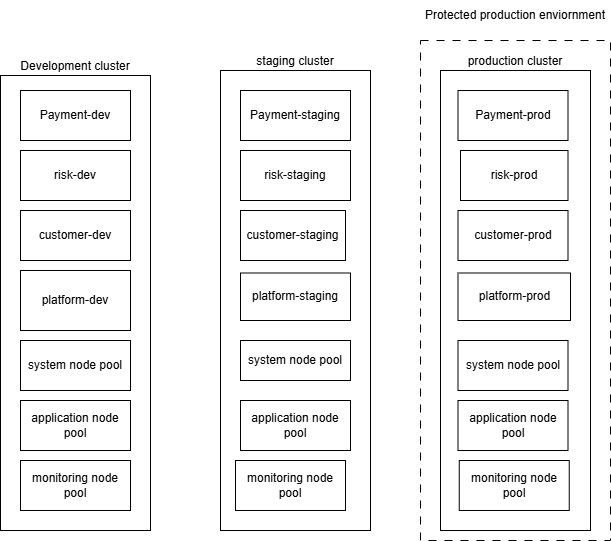

The diagram above was exported from draw.io. Its source (the exported page's mxGraphModel, read from the mxfile embedded in the PNG):
<mxGraphModel dx="1084" dy="555" grid="1" gridSize="10" guides="1" tooltips="1" connect="1" arrows="1" fold="1" page="1" pageScale="1" pageWidth="850" pageHeight="1100" math="0" shadow="0">
  <root>
    <mxCell id="0" />
    <mxCell id="1" parent="0" />
    <mxCell id="K91wSKH2-tO-de5EhKie-1" parent="1" style="rounded=0;whiteSpace=wrap;html=1;labelPosition=center;verticalLabelPosition=top;align=center;verticalAlign=bottom;" value="Development cluster" vertex="1">
      <mxGeometry height="455" width="150" x="110" y="165" as="geometry" />
    </mxCell>
    <mxCell id="K91wSKH2-tO-de5EhKie-2" parent="1" style="rounded=0;whiteSpace=wrap;html=1;" value="Payment-dev" vertex="1">
      <mxGeometry height="50" width="110" x="130" y="180" as="geometry" />
    </mxCell>
    <mxCell id="K91wSKH2-tO-de5EhKie-3" parent="1" style="rounded=0;whiteSpace=wrap;html=1;" value="risk-dev" vertex="1">
      <mxGeometry height="50" width="110" x="130" y="240" as="geometry" />
    </mxCell>
    <mxCell id="K91wSKH2-tO-de5EhKie-4" parent="1" style="rounded=0;whiteSpace=wrap;html=1;" value="customer-dev" vertex="1">
      <mxGeometry height="50" width="110" x="130" y="300" as="geometry" />
    </mxCell>
    <mxCell id="K91wSKH2-tO-de5EhKie-5" parent="1" style="rounded=0;whiteSpace=wrap;html=1;" value="platform-dev" vertex="1">
      <mxGeometry height="60" width="110" x="130" y="360" as="geometry" />
    </mxCell>
    <mxCell id="K91wSKH2-tO-de5EhKie-7" parent="1" style="rounded=0;whiteSpace=wrap;html=1;labelPosition=center;verticalLabelPosition=top;align=center;verticalAlign=bottom;" value="staging cluster" vertex="1">
      <mxGeometry height="460" width="150" x="330" y="160" as="geometry" />
    </mxCell>
    <mxCell id="K91wSKH2-tO-de5EhKie-8" parent="1" style="rounded=0;whiteSpace=wrap;html=1;" value="Payment-staging" vertex="1">
      <mxGeometry height="50" width="110" x="350" y="180" as="geometry" />
    </mxCell>
    <mxCell id="K91wSKH2-tO-de5EhKie-9" parent="1" style="rounded=0;whiteSpace=wrap;html=1;" value="risk-staging" vertex="1">
      <mxGeometry height="50" width="110" x="350" y="240" as="geometry" />
    </mxCell>
    <mxCell id="K91wSKH2-tO-de5EhKie-10" parent="1" style="rounded=0;whiteSpace=wrap;html=1;" value="customer-staging" vertex="1">
      <mxGeometry height="50" width="105" x="350" y="300" as="geometry" />
    </mxCell>
    <mxCell id="K91wSKH2-tO-de5EhKie-11" parent="1" style="rounded=0;whiteSpace=wrap;html=1;" value="platform-staging" vertex="1">
      <mxGeometry height="47.5" width="110" x="350" y="362.5" as="geometry" />
    </mxCell>
    <mxCell id="K91wSKH2-tO-de5EhKie-12" parent="1" style="rounded=0;whiteSpace=wrap;html=1;labelPosition=center;verticalLabelPosition=top;align=center;verticalAlign=bottom;" value="production cluster" vertex="1">
      <mxGeometry height="460" width="150" x="550" y="160" as="geometry" />
    </mxCell>
    <mxCell id="K91wSKH2-tO-de5EhKie-13" parent="1" style="rounded=0;whiteSpace=wrap;html=1;" value="Payment-prod" vertex="1">
      <mxGeometry height="50" width="110" x="567.5" y="180" as="geometry" />
    </mxCell>
    <mxCell id="K91wSKH2-tO-de5EhKie-14" parent="1" style="rounded=0;whiteSpace=wrap;html=1;" value="risk-prod" vertex="1">
      <mxGeometry height="50" width="107.5" x="570" y="240" as="geometry" />
    </mxCell>
    <mxCell id="K91wSKH2-tO-de5EhKie-15" parent="1" style="rounded=0;whiteSpace=wrap;html=1;" value="customer-prod" vertex="1">
      <mxGeometry height="50" width="110" x="567.5" y="300" as="geometry" />
    </mxCell>
    <mxCell id="K91wSKH2-tO-de5EhKie-16" parent="1" style="rounded=0;whiteSpace=wrap;html=1;" value="platform-prod" vertex="1">
      <mxGeometry height="47.5" width="112.5" x="567.5" y="362.5" as="geometry" />
    </mxCell>
    <mxCell id="K91wSKH2-tO-de5EhKie-19" parent="1" style="rounded=0;whiteSpace=wrap;html=1;" value="system node pool" vertex="1">
      <mxGeometry height="50" width="110" x="130" y="430" as="geometry" />
    </mxCell>
    <mxCell id="K91wSKH2-tO-de5EhKie-20" parent="1" style="rounded=0;whiteSpace=wrap;html=1;" value="application node pool" vertex="1">
      <mxGeometry height="50" width="110" x="130" y="490" as="geometry" />
    </mxCell>
    <mxCell id="K91wSKH2-tO-de5EhKie-21" parent="1" style="rounded=0;whiteSpace=wrap;html=1;" value="monitoring node pool" vertex="1">
      <mxGeometry height="50" width="110" x="130" y="550" as="geometry" />
    </mxCell>
    <mxCell id="K91wSKH2-tO-de5EhKie-22" parent="1" style="rounded=0;whiteSpace=wrap;html=1;" value="system node pool" vertex="1">
      <mxGeometry height="40" width="110" x="350" y="430" as="geometry" />
    </mxCell>
    <mxCell id="K91wSKH2-tO-de5EhKie-23" parent="1" style="rounded=0;whiteSpace=wrap;html=1;" value="application node pool" vertex="1">
      <mxGeometry height="50" width="110" x="350" y="490" as="geometry" />
    </mxCell>
    <mxCell id="K91wSKH2-tO-de5EhKie-24" parent="1" style="rounded=0;whiteSpace=wrap;html=1;" value="monitoring node pool" vertex="1">
      <mxGeometry height="50" width="110" x="345" y="550" as="geometry" />
    </mxCell>
    <mxCell id="K91wSKH2-tO-de5EhKie-25" parent="1" style="rounded=0;whiteSpace=wrap;html=1;" value="system node pool" vertex="1">
      <mxGeometry height="50" width="110" x="567.5" y="430" as="geometry" />
    </mxCell>
    <mxCell id="K91wSKH2-tO-de5EhKie-26" parent="1" style="rounded=0;whiteSpace=wrap;html=1;" value="application node pool" vertex="1">
      <mxGeometry height="50" width="110" x="567.5" y="490" as="geometry" />
    </mxCell>
    <mxCell id="K91wSKH2-tO-de5EhKie-27" parent="1" style="rounded=0;whiteSpace=wrap;html=1;" value="monitoring node pool" vertex="1">
      <mxGeometry height="50" width="110" x="568.75" y="550" as="geometry" />
    </mxCell>
    <mxCell id="K91wSKH2-tO-de5EhKie-30" parent="1" style="rounded=0;whiteSpace=wrap;html=1;dashed=1;dashPattern=8 8;fillColor=none;" value="" vertex="1">
      <mxGeometry height="500" width="190" x="530" y="130" as="geometry" />
    </mxCell>
    <mxCell id="K91wSKH2-tO-de5EhKie-31" parent="1" style="text;html=1;whiteSpace=wrap;strokeColor=none;fillColor=none;align=center;verticalAlign=middle;rounded=0;" value="Protected production enviornment" vertex="1">
      <mxGeometry height="30" width="190" x="530" y="90" as="geometry" />
    </mxCell>
  </root>
</mxGraphModel>